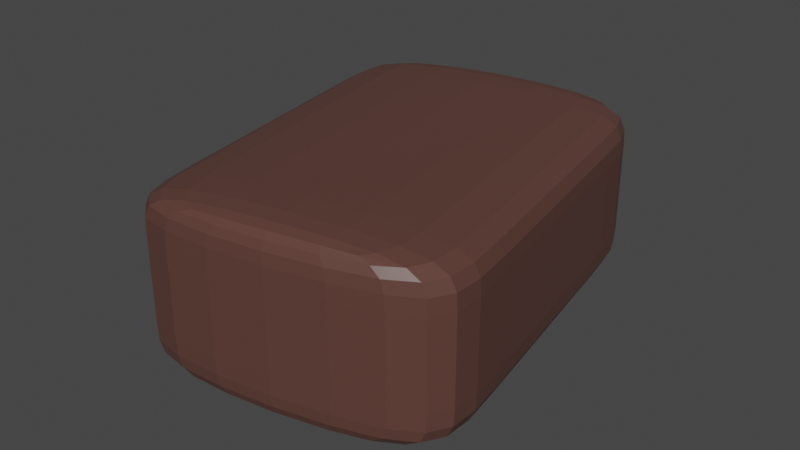 # Source: Brick.blend  (saved by Blender 2.90.8; exported with 4.5.12 LTS)
import bpy
from mathutils import Matrix  # noqa: F401  (used for matrix-valued properties, if any)

bpy.ops.wm.read_factory_settings(use_empty=True)
scene = bpy.context.scene
scene.name = 'Scene'

# ---- collections
col_collection = bpy.data.collections.new('Collection'); scene.collection.children.link(col_collection)

# ---- materials (node trees are filled in below, after node groups)
mat_brick = bpy.data.materials.new('Brick')
mat_brick.alpha_threshold = 0.0
mat_brick.use_transparent_shadow = False
mat_brick.line_color = (0.0, 0.0, 0.0, 1.0)

# ---- material node trees
mat_brick.use_nodes = True; mat_brick.node_tree.nodes.clear()
_N = mat_brick.node_tree.nodes; _L = mat_brick.node_tree.links
n0 = _N.new('ShaderNodeOutputMaterial'); n0.name = 'Material Output'; n0.location = (300, 300)
n1 = _N.new('ShaderNodeBsdfPrincipled'); n1.name = 'Principled BSDF'; n1.location = (10, 300)
n1.distribution = 'GGX'
n1.subsurface_method = 'BURLEY'
n1.inputs[0].default_value = (0.1082, 0.04783, 0.03813, 1.0)
n1.inputs[2].default_value = 0.4
n1.inputs[3].default_value = 1.45
n1.inputs[27].default_value = (0.0, 0.0, 0.0, 1.0)
n1.inputs[28].default_value = 1.0
_L.new(n1.outputs[0], n0.inputs[0])
n0.is_active_output = True

# ---- world
world_world = bpy.data.worlds.new('World'); scene.world = world_world
world_world.use_nodes = True; world_world.node_tree.nodes.clear()
_N = world_world.node_tree.nodes; _L = world_world.node_tree.links
n0 = _N.new('ShaderNodeOutputWorld'); n0.name = 'World Output'; n0.location = (300, 300)
n1 = _N.new('ShaderNodeBackground'); n1.name = 'Background'; n1.location = (10, 300)
n1.inputs[0].default_value = (0.05088, 0.05088, 0.05088, 1.0)
_L.new(n1.outputs[0], n0.inputs[0])
n0.is_active_output = True
world_world.color = (0.05088, 0.05088, 0.05088)
world_world.use_sun_shadow = False
world_world.sun_shadow_jitter_overblur = 0.0

# ---- meshes
me_cube = bpy.data.meshes.new('Cube')
me_cube.from_pydata([(1.0, 1.0, 1.0), (1.0, 1.0, -1.0), (1.0, -1.0, 1.0), (1.0, -1.0, -1.0), (-1.0, 1.0, 1.0), (-1.0, 1.0, -1.0), (-1.0, -1.0, 1.0), (-1.0, -1.0, -1.0), (-1.0, -0.6898, -1.0), (1.0, -0.6898, 1.0), (-1.0, -0.6898, 1.0), (1.0, -0.6898, -1.0), (-1.0, 0.7809, 1.0), (1.0, 0.7809, -1.0), (-1.0, 0.7809, -1.0), (1.0, 0.7809, 1.0), (1.0, 1.0, 0.6145), (-1.0, -1.0, 0.6145), (1.0, -1.0, 0.6145), (-1.0, 1.0, 0.6145), (1.0, -0.6898, 0.6145), (-1.0, -0.6898, 0.6145), (1.0, 0.7809, 0.6145), (-1.0, 0.7809, 0.6145), (1.0, 1.0, -0.6308), (1.0, -1.0, -0.6308), (-1.0, 1.0, -0.6308), (1.0, -0.6898, -0.6308), (-1.0, -0.6898, -0.6308), (1.0, 0.7809, -0.6308), (-1.0, 0.7809, -0.6308), (-1.0, -1.0, -0.6308)], [], [(9, 10, 6, 2), (18, 2, 6, 17), (23, 12, 4, 19), (8, 11, 3, 7), (20, 9, 2, 18), (19, 4, 0, 16), (22, 15, 9, 20), (14, 13, 11, 8), (17, 6, 10, 21), (15, 12, 10, 9), (0, 4, 12, 15), (5, 1, 13, 14), (16, 0, 15, 22), (21, 10, 12, 23), (28, 21, 23, 30), (24, 16, 22, 29), (31, 17, 21, 28), (29, 22, 20, 27), (26, 19, 16, 24), (27, 20, 18, 25), (30, 23, 19, 26), (25, 18, 17, 31), (3, 25, 31, 7), (14, 30, 26, 5), (11, 27, 25, 3), (5, 26, 24, 1), (13, 29, 27, 11), (7, 31, 28, 8), (1, 24, 29, 13), (8, 28, 30, 14)])
_uv = me_cube.uv_layers.new(name='UVMap')
_uv.uv.foreach_set('vector', [0.625, 0.7112, 0.875, 0.7112, 0.875, 0.75, 0.625, 0.75, 0.5768, 0.75, 0.625, 0.75, 0.625, 1.0, 0.5768, 1.0, 0.5768, 0.2226, 0.625, 0.2226, 0.625, 0.25, 0.5768, 0.25, 0.125, 0.7112, 0.375, 0.7112, 0.375, 0.75, 0.125, 0.75, 0.5768, 0.7112, 0.625, 0.7112, 0.625, 0.75, 0.5768, 0.75, 0.5768, 0.25, 0.625, 0.25, 0.625, 0.5, 0.5768, 0.5, 0.5768, 0.5274, 0.625, 0.5274, 0.625, 0.7112, 0.5768, 0.7112, 0.125, 0.5274, 0.375, 0.5274, 0.375, 0.7112, 0.125, 0.7112, 0.5768, 0.0, 0.625, 0.0, 0.625, 0.03878, 0.5768, 0.03878, 0.625, 0.5274, 0.875, 0.5274, 0.875, 0.7112, 0.625, 0.7112, 0.625, 0.5, 0.875, 0.5, 0.875, 0.5274, 0.625, 0.5274, 0.125, 0.5, 0.375, 0.5, 0.375, 0.5274, 0.125, 0.5274, 0.5768, 0.5, 0.625, 0.5, 0.625, 0.5274, 0.5768, 0.5274, 0.5768, 0.03878, 0.625, 0.03878, 0.625, 0.2226, 0.5768, 0.2226, 0.4211, 0.03878, 0.5768, 0.03878, 0.5768, 0.2226, 0.4211, 0.2226, 0.4211, 0.5, 0.5768, 0.5, 0.5768, 0.5274, 0.4211, 0.5274, 0.4211, 0.0, 0.5768, 0.0, 0.5768, 0.03878, 0.4211, 0.03878, 0.4211, 0.5274, 0.5768, 0.5274, 0.5768, 0.7112, 0.4211, 0.7112, 0.4211, 0.25, 0.5768, 0.25, 0.5768, 0.5, 0.4211, 0.5, 0.4211, 0.7112, 0.5768, 0.7112, 0.5768, 0.75, 0.4211, 0.75, 0.4211, 0.2226, 0.5768, 0.2226, 0.5768, 0.25, 0.4211, 0.25, 0.4211, 0.75, 0.5768, 0.75, 0.5768, 1.0, 0.4211, 1.0, 0.375, 0.75, 0.4211, 0.75, 0.4211, 1.0, 0.375, 1.0, 0.375, 0.2226, 0.4211, 0.2226, 0.4211, 0.25, 0.375, 0.25, 0.375, 0.7112, 0.4211, 0.7112, 0.4211, 0.75, 0.375, 0.75, 0.375, 0.25, 0.4211, 0.25, 0.4211, 0.5, 0.375, 0.5, 0.375, 0.5274, 0.4211, 0.5274, 0.4211, 0.7112, 0.375, 0.7112, 0.375, 0.0, 0.4211, 0.0, 0.4211, 0.03878, 0.375, 0.03878, 0.375, 0.5, 0.4211, 0.5, 0.4211, 0.5274, 0.375, 0.5274, 0.375, 0.03878, 0.4211, 0.03878, 0.4211, 0.2226, 0.375, 0.2226])
me_cube.materials.append(mat_brick)
me_cube.use_remesh_preserve_volume = False
me_cube.use_remesh_preserve_attributes = False
me_cube.use_mirror_vertex_groups = False
me_cube.update()

# ---- objects
ob_cube = bpy.data.objects.new('Cube', me_cube)

# ---- transforms, parenting, visibility, modifiers, constraints
ob_cube.location = (0.0, 0.0, 0.2423)
ob_cube.rotation_euler = (0.0, -0.0, 0.1775)
ob_cube.scale = (0.5516, 0.7674, 0.3276)
ob_cube.lock_rotations_4d = False
ob_cube.empty_display_type = 'ARROWS'
ob_cube.lineart.crease_threshold = 0.0
_m = ob_cube.modifiers.new('Subdivision', 'SUBSURF')
_m.uv_smooth = 'PRESERVE_CORNERS'

# ---- collection membership
col_collection.objects.link(ob_cube)

# ---- scene / render settings (as saved in the file)
scene.frame_start = 1; scene.frame_end = 250; scene.frame_set(1)
scene.render.engine = 'BLENDER_EEVEE_NEXT'
scene.cycles.use_denoising = False
scene.cycles.samples = 128
scene.cycles.sampling_pattern = 'TABULATED_SOBOL'
scene.cycles.use_adaptive_sampling = False
scene.cycles.use_light_tree = False
scene.view_settings.view_transform = 'Filmic'
bpy.context.view_layer.update()

# ---- added for rendering (the .blend has no active camera and no usable light): camera, sun
cam_auto = bpy.data.cameras.new('AutoCamera')
cam_auto.lens = 50.0
cam_auto.sensor_width = 36.0
cam_auto.clip_end = 1000.0
ob_auto_camera = bpy.data.objects.new('AutoCamera', cam_auto)
scene.collection.objects.link(ob_auto_camera)
ob_auto_camera.location = (2.10571, -2.52685, 1.9269)
ob_auto_camera.rotation_euler = (1.09748, -7.21219e-08, 0.694738)
scene.camera = ob_auto_camera
light_auto_sun = bpy.data.lights.new('AutoSun', 'SUN')
light_auto_sun.energy = 3.0
light_auto_sun.angle = 0.0523599
ob_auto_sun = bpy.data.objects.new('AutoSun', light_auto_sun)
scene.collection.objects.link(ob_auto_sun)
ob_auto_sun.rotation_euler = (0.872665, 0.174533, 0.523599)
bpy.context.view_layer.update()

